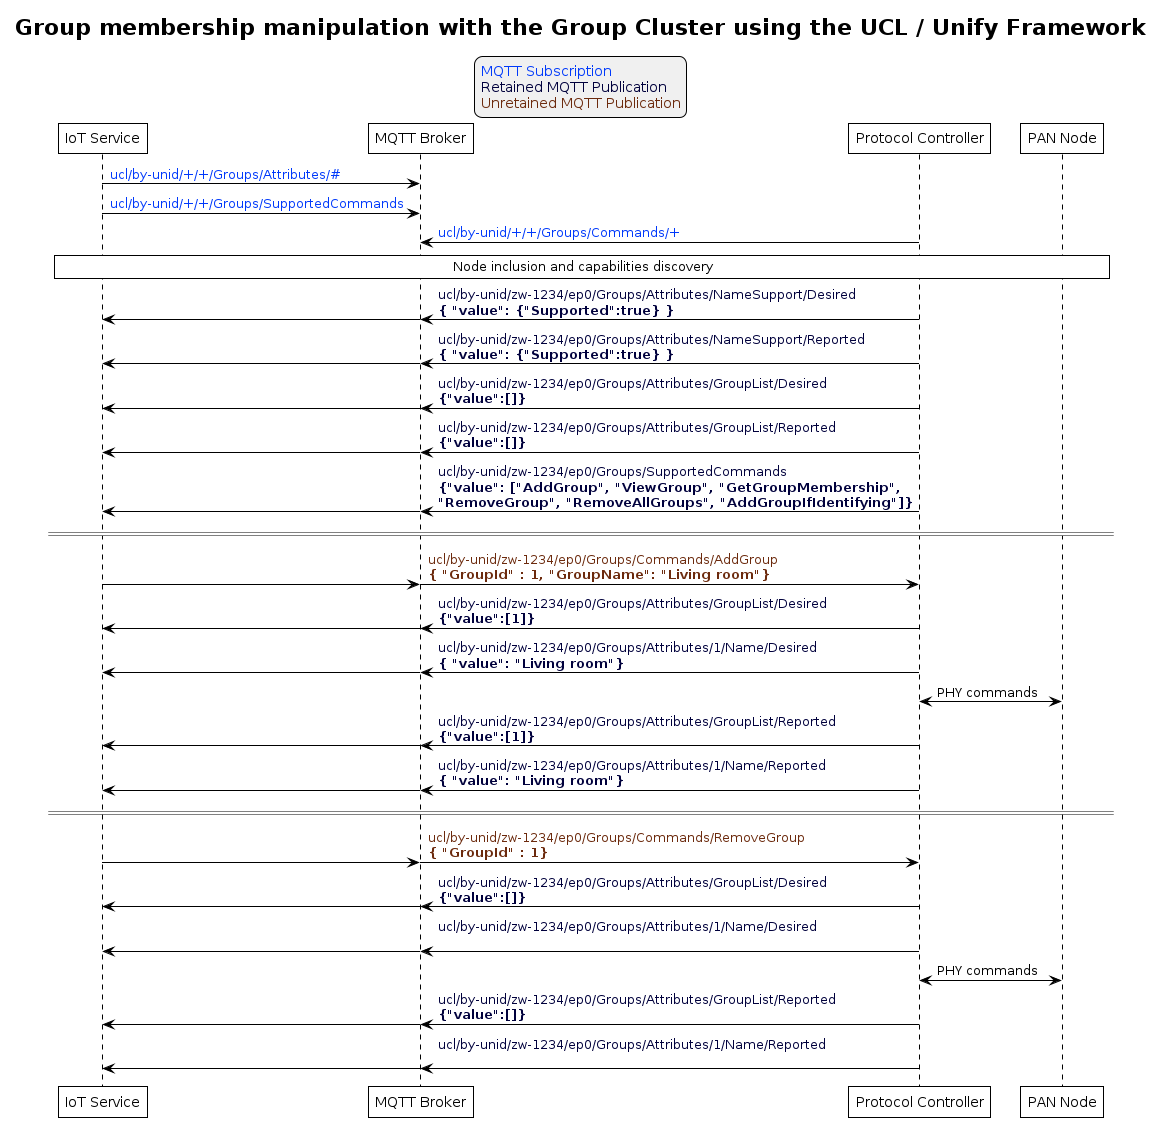

The diagram above was rendered by PlantUML. Its source (embedded in the PNG):
@startuml inline_umlgraph_9.png
' Allows to do simultaneous transmissions
!pragma teoz true

' Style for the diagram
!theme plain
skinparam LegendBackgroundColor #F0F0F0

title Group membership manipulation with the Group Cluster using the UCL / Unify Framework

legend top
<font color=#0039FB>MQTT Subscription</font>
<font color=#00003C>Retained MQTT Publication</font>
<font color=#6C2A0D>Unretained MQTT Publication</font>
endlegend


' List of participants
participant "IoT Service" as iot_service
participant "MQTT Broker" as mqtt_broker
participant "Protocol Controller" as protocol_controller
participant "PAN Node" as pan_node

iot_service -> mqtt_broker: <font color=#0039FB>ucl/by-unid/+/+/Groups/Attributes/#</font>
iot_service -> mqtt_broker: <font color=#0039FB>ucl/by-unid/+/+/Groups/SupportedCommands</font>
protocol_controller -> mqtt_broker: <font color=#0039FB>ucl/by-unid/+/+/Groups/Commands/+</font>

rnote over iot_service, pan_node: Node inclusion and capabilities discovery

protocol_controller -> mqtt_broker : <font color=#00003C>ucl/by-unid/zw-1234/ep0/Groups/Attributes/NameSupport/Desired \n<font color=#00003C><b>{ "value": {"Supported":true} }</b>
& mqtt_broker -> iot_service

protocol_controller -> mqtt_broker : <font color=#00003C>ucl/by-unid/zw-1234/ep0/Groups/Attributes/NameSupport/Reported \n<font color=#00003C><b>{ "value": {"Supported":true} }</b>
& mqtt_broker -> iot_service

protocol_controller -> mqtt_broker : <font color=#00003C>ucl/by-unid/zw-1234/ep0/Groups/Attributes/GroupList/Desired \n<font color=#00003C><b>{"value":[]}</b>
& mqtt_broker -> iot_service

protocol_controller -> mqtt_broker : <font color=#00003C>ucl/by-unid/zw-1234/ep0/Groups/Attributes/GroupList/Reported \n<font color=#00003C><b>{"value":[]}</b>
& mqtt_broker -> iot_service

protocol_controller -> mqtt_broker : <font color=#00003C>ucl/by-unid/zw-1234/ep0/Groups/SupportedCommands \n<font color=#00003C><b>{"value": ["AddGroup", "ViewGroup", "GetGroupMembership", \n<font color=#00003C><b>"RemoveGroup", "RemoveAllGroups", "AddGroupIfIdentifying"]}</b>
& mqtt_broker -> iot_service

== ==

iot_service -> mqtt_broker
& mqtt_broker -> protocol_controller : <font color=#6C2A0D>ucl/by-unid/zw-1234/ep0/Groups/Commands/AddGroup \n<font color=#6C2A0D><b>{ "GroupId" : 1, "GroupName": "Living room"}</b>

protocol_controller -> mqtt_broker : <font color=#00003C>ucl/by-unid/zw-1234/ep0/Groups/Attributes/GroupList/Desired \n<font color=#00003C><b>{"value":[1]}</b>
& mqtt_broker -> iot_service

protocol_controller -> mqtt_broker : <font color=#00003C>ucl/by-unid/zw-1234/ep0/Groups/Attributes/1/Name/Desired \n<font color=#00003C><b>{ "value": "Living room"}</b>
& mqtt_broker -> iot_service

pan_node <-> protocol_controller : PHY commands

protocol_controller -> mqtt_broker : <font color=#00003C>ucl/by-unid/zw-1234/ep0/Groups/Attributes/GroupList/Reported \n<font color=#00003C><b>{"value":[1]}</b>
& mqtt_broker -> iot_service

protocol_controller -> mqtt_broker : <font color=#00003C>ucl/by-unid/zw-1234/ep0/Groups/Attributes/1/Name/Reported \n<font color=#00003C><b>{ "value": "Living room"}</b>
& mqtt_broker -> iot_service

== ==
iot_service -> mqtt_broker
& mqtt_broker -> protocol_controller : <font color=#6C2A0D>ucl/by-unid/zw-1234/ep0/Groups/Commands/RemoveGroup \n<font color=#6C2A0D><b>{ "GroupId" : 1}</b>

protocol_controller -> mqtt_broker : <font color=#00003C>ucl/by-unid/zw-1234/ep0/Groups/Attributes/GroupList/Desired \n<font color=#00003C><b>{"value":[]}</b>
& mqtt_broker -> iot_service

protocol_controller -> mqtt_broker : <font color=#00003C>ucl/by-unid/zw-1234/ep0/Groups/Attributes/1/Name/Desired \n<font color=#00003C>
& mqtt_broker -> iot_service

pan_node <-> protocol_controller : PHY commands

protocol_controller -> mqtt_broker : <font color=#00003C>ucl/by-unid/zw-1234/ep0/Groups/Attributes/GroupList/Reported \n<font color=#00003C><b>{"value":[]}</b>
& mqtt_broker -> iot_service

protocol_controller -> mqtt_broker : <font color=#00003C>ucl/by-unid/zw-1234/ep0/Groups/Attributes/1/Name/Reported \n<font color=#00003C>
& mqtt_broker -> iot_service
@enduml